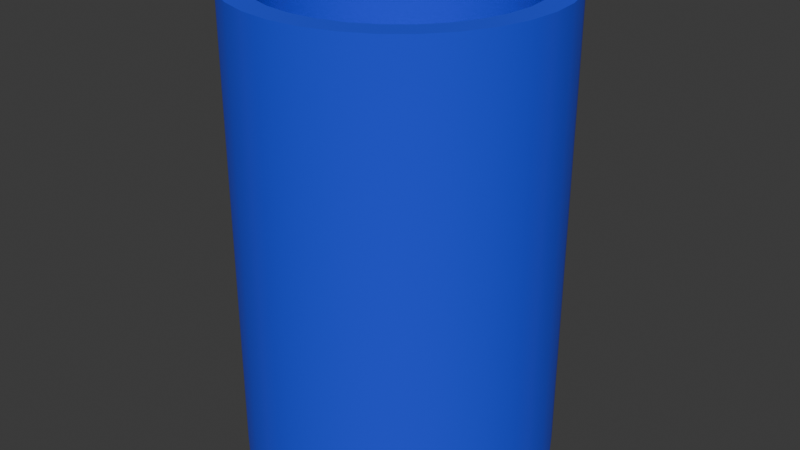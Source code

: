 # Source: Becher.blend  (saved by Blender 4.3.32; exported with 4.5.12 LTS)
import bpy
from mathutils import Matrix  # noqa: F401  (used for matrix-valued properties, if any)

bpy.ops.wm.read_factory_settings(use_empty=True)
scene = bpy.context.scene
scene.name = 'Scene'

# ---- collections
col_collection = bpy.data.collections.new('Collection'); scene.collection.children.link(col_collection)

# ---- materials (node trees are filled in below, after node groups)
mat_material_001 = bpy.data.materials.new('Material.001')

# ---- node groups
ng_smooth_by_angle = bpy.data.node_groups.new('Smooth by Angle', 'GeometryNodeTree')
_s = ng_smooth_by_angle.interface.new_socket(name='Mesh', in_out='OUTPUT', socket_type='NodeSocketGeometry')
_s = ng_smooth_by_angle.interface.new_socket(name='Mesh', in_out='INPUT', socket_type='NodeSocketGeometry')
_s = ng_smooth_by_angle.interface.new_socket(name='Angle', in_out='INPUT', socket_type='NodeSocketFloat')
_s.subtype = 'ANGLE'
_s.default_value = 0.5236
_s.min_value = 0.0
_s.max_value = 3.142
_s.description = 'Maximum face angle for smooth edges'
_s = ng_smooth_by_angle.interface.new_socket(name='Ignore Sharpness', in_out='INPUT', socket_type='NodeSocketBool')
_s.force_non_field = True
ng_smooth_by_angle.description = 'Set the sharpness of mesh edges based on the angle between the neighboring faces'
ng_smooth_by_angle.is_modifier = True
_N = ng_smooth_by_angle.nodes; _L = ng_smooth_by_angle.links
n0 = _N.new('GeometryNodeSetShadeSmooth'); n0.name = 'Set Shade Smooth'; n0.location = (120, -80)
n0.domain = 'EDGE'
n1 = _N.new('GeometryNodeSetShadeSmooth'); n1.name = 'Set Shade Smooth.001'; n1.location = (300, -80)
n2 = _N.new('NodeGroupOutput'); n2.name = 'Group Output'; n2.location = (480, -80)
n3 = _N.new('GeometryNodeInputMeshEdgeAngle'); n3.name = 'Edge Angle'; n3.location = (-440, -240)
n4 = _N.new('NodeGroupInput'); n4.name = 'Group Input'; n4.location = (-80, -80)
n5 = _N.new('GeometryNodeInputEdgeSmooth'); n5.name = 'Is Edge Smooth'; n5.location = (-260, -120)
n6 = _N.new('GeometryNodeInputShadeSmooth'); n6.name = 'Is Shade Smooth'; n6.location = (-440, -397)
n7 = _N.new('FunctionNodeCompare'); n7.name = 'Compare'; n7.location = (-260, -260)
n7.operation = 'LESS_EQUAL'
n7.inputs[6].default_value = (0.0, 0.0, 0.0, 0.0)
n7.inputs[7].default_value = (0.0, 0.0, 0.0, 0.0)
n8 = _N.new('FunctionNodeBooleanMath'); n8.name = 'Boolean Math.001'; n8.location = (-80, -260)
n9 = _N.new('NodeGroupInput'); n9.name = 'Group Input.001'; n9.location = (-440, -329)
n10 = _N.new('NodeGroupInput'); n10.name = 'Group Input.002'; n10.location = (-259, -189)
n11 = _N.new('FunctionNodeBooleanMath'); n11.name = 'Boolean Math'; n11.location = (-80, -149)
n11.operation = 'OR'
n12 = _N.new('FunctionNodeBooleanMath'); n12.name = 'Boolean Math.002'; n12.location = (-260, -380)
n12.operation = 'OR'
n13 = _N.new('NodeGroupInput'); n13.name = 'Group Input.003'; n13.location = (-440, -460)
_L.new(n3.outputs[0], n7.inputs[0])
_L.new(n1.outputs[0], n2.inputs[0])
_L.new(n9.outputs[1], n7.inputs[1])
_L.new(n7.outputs[0], n8.inputs[0])
_L.new(n4.outputs[0], n0.inputs[0])
_L.new(n0.outputs[0], n1.inputs[0])
_L.new(n8.outputs[0], n0.inputs[2])
_L.new(n10.outputs[2], n11.inputs[1])
_L.new(n5.outputs[0], n11.inputs[0])
_L.new(n11.outputs[0], n0.inputs[1])
_L.new(n13.outputs[2], n12.inputs[1])
_L.new(n6.outputs[0], n12.inputs[0])
_L.new(n12.outputs[0], n8.inputs[1])
n2.is_active_output = True

# ---- material node trees
mat_material_001.use_nodes = True; mat_material_001.node_tree.nodes.clear()
_N = mat_material_001.node_tree.nodes; _L = mat_material_001.node_tree.links
n0 = _N.new('ShaderNodeBsdfPrincipled'); n0.name = 'Principled BSDF'; n0.location = (10, 300)
n0.inputs[0].default_value = (0.01404, 0.04756, 0.8006, 1.0)
n0.inputs[2].default_value = 5.0
n1 = _N.new('ShaderNodeOutputMaterial'); n1.name = 'Material Output'; n1.location = (300, 300)
_L.new(n0.outputs[0], n1.inputs[0])
n1.is_active_output = True

# ---- world
world_world = bpy.data.worlds.new('World'); scene.world = world_world
world_world.use_nodes = True; world_world.node_tree.nodes.clear()
_N = world_world.node_tree.nodes; _L = world_world.node_tree.links
n0 = _N.new('ShaderNodeOutputWorld'); n0.name = 'World Output'; n0.location = (300, 300)
n1 = _N.new('ShaderNodeBackground'); n1.name = 'Background'; n1.location = (10, 300)
n1.inputs[0].default_value = (0.05088, 0.05088, 0.05088, 1.0)
_L.new(n1.outputs[0], n0.inputs[0])
n0.is_active_output = True
world_world.color = (0.05088, 0.05088, 0.05088)
world_world.sun_shadow_jitter_overblur = 0.0

# ---- meshes
me_cylinder = bpy.data.meshes.new('Cylinder')
me_cylinder.from_pydata([(0.0, 1.0, -1.0), (0.0, 0.85, -0.902), (0.0, 1.0, 1.0), (0.1951, 0.9808, -1.0), (0.1658, 0.8337, -0.902), (0.1951, 0.9808, 1.0), (0.3827, 0.9239, -1.0), (0.3253, 0.7853, -0.902), (0.3827, 0.9239, 1.0), (0.5556, 0.8315, -1.0), (0.4722, 0.7067, -0.902), (0.5556, 0.8315, 1.0), (0.7071, 0.7071, -1.0), (0.601, 0.601, -0.902), (0.7071, 0.7071, 1.0), (0.8315, 0.5556, -1.0), (0.7067, 0.4722, -0.902), (0.8315, 0.5556, 1.0), (0.9239, 0.3827, -1.0), (0.7853, 0.3253, -0.902), (0.9239, 0.3827, 1.0), (0.9808, 0.1951, -1.0), (0.8337, 0.1658, -0.902), (0.9808, 0.1951, 1.0), (1.0, 0.0, -1.0), (0.85, 0.0, -0.902), (1.0, 0.0, 1.0), (0.9808, -0.1951, -1.0), (0.8337, -0.1658, -0.902), (0.9808, -0.1951, 1.0), (0.7853, -0.3253, -0.902), (0.9239, -0.3827, -1.0), (0.9239, -0.3827, 1.0), (0.8315, -0.5556, -1.0), (0.7067, -0.4722, -0.902), (0.8315, -0.5556, 1.0), (0.7071, -0.7071, -1.0), (0.601, -0.601, -0.902), (0.7071, -0.7071, 1.0), (0.5556, -0.8315, -1.0), (0.4722, -0.7067, -0.902), (0.5556, -0.8315, 1.0), (0.3827, -0.9239, -1.0), (0.3253, -0.7853, -0.902), (0.3827, -0.9239, 1.0), (0.1658, -0.8337, -0.902), (0.1951, -0.9808, -1.0), (0.1951, -0.9808, 1.0), (0.0, -1.0, -1.0), (0.0, -0.85, -0.902), (0.0, -1.0, 1.0), (-0.1951, -0.9808, -1.0), (-0.1658, -0.8337, -0.902), (-0.1951, -0.9808, 1.0), (-0.3827, -0.9239, -1.0), (-0.3253, -0.7853, -0.902), (-0.3827, -0.9239, 1.0), (-0.5556, -0.8315, -1.0), (-0.4722, -0.7067, -0.902), (-0.5556, -0.8315, 1.0), (-0.7071, -0.7071, -1.0), (-0.601, -0.601, -0.902), (-0.7071, -0.7071, 1.0), (-0.8315, -0.5556, -1.0), (-0.7067, -0.4722, -0.902), (-0.8315, -0.5556, 1.0), (-0.9239, -0.3827, -1.0), (-0.7853, -0.3253, -0.902), (-0.9239, -0.3827, 1.0), (-0.9808, -0.1951, -1.0), (-0.8337, -0.1658, -0.902), (-0.9808, -0.1951, 1.0), (-1.0, 0.0, -1.0), (-0.85, 0.0, -0.902), (-1.0, 0.0, 1.0), (-0.9808, 0.1951, -1.0), (-0.8337, 0.1658, -0.902), (-0.9808, 0.1951, 1.0), (-0.9239, 0.3827, -1.0), (-0.7853, 0.3253, -0.902), (-0.9239, 0.3827, 1.0), (-0.8315, 0.5556, -1.0), (-0.7067, 0.4722, -0.902), (-0.8315, 0.5556, 1.0), (-0.7071, 0.7071, -1.0), (-0.601, 0.601, -0.902), (-0.7071, 0.7071, 1.0), (-0.5556, 0.8315, -1.0), (-0.4722, 0.7067, -0.902), (-0.5556, 0.8315, 1.0), (-0.3827, 0.9239, -1.0), (-0.3253, 0.7853, -0.902), (-0.3827, 0.9239, 1.0), (-0.1951, 0.9808, -1.0), (-0.1658, 0.8337, -0.902), (-0.1951, 0.9808, 1.0), (-0.601, 0.601, 1.0), (-0.4722, 0.7067, 1.0), (-0.1658, 0.8337, 1.0), (0.0, 0.85, 1.0), (-0.3253, 0.7853, 1.0), (-0.85, 0.0, 1.0), (-0.8337, -0.1658, 1.0), (-0.7067, -0.4722, 1.0), (-0.601, -0.601, 1.0), (-0.7853, -0.3253, 1.0), (0.0, -0.85, 1.0), (0.1658, -0.8337, 1.0), (0.4722, -0.7067, 1.0), (0.601, -0.601, 1.0), (0.3253, -0.7853, 1.0), (0.601, 0.601, 1.0), (0.7067, 0.4722, 1.0), (0.85, 0.0, 1.0), (0.8337, 0.1658, 1.0), (0.7853, 0.3253, 1.0), (-0.8337, 0.1658, 1.0), (-0.7067, 0.4722, 1.0), (-0.7853, 0.3253, 1.0), (-0.4722, -0.7067, 1.0), (0.3253, 0.7853, 1.0), (0.1658, 0.8337, 1.0), (-0.3253, -0.7853, 1.0), (-0.1658, -0.8337, 1.0), (0.7067, -0.4722, 1.0), (0.8337, -0.1658, 1.0), (0.7853, -0.3253, 1.0), (0.4722, 0.7067, 1.0)], [], [(0, 2, 5, 3), (3, 5, 8, 6), (6, 8, 11, 9), (9, 11, 14, 12), (12, 14, 17, 15), (15, 17, 20, 18), (18, 20, 23, 21), (21, 23, 26, 24), (24, 26, 29, 27), (27, 29, 32, 31), (31, 32, 35, 33), (33, 35, 38, 36), (36, 38, 41, 39), (39, 41, 44, 42), (42, 44, 47, 46), (46, 47, 50, 48), (48, 50, 53, 51), (51, 53, 56, 54), (54, 56, 59, 57), (57, 59, 62, 60), (60, 62, 65, 63), (63, 65, 68, 66), (66, 68, 71, 69), (69, 71, 74, 72), (72, 74, 77, 75), (75, 77, 80, 78), (78, 80, 83, 81), (81, 83, 86, 84), (84, 86, 89, 87), (87, 89, 92, 90), (44, 41, 38, 35, 32, 29, 26, 23, 20, 115, 114, 113, 125, 126, 124, 109, 108, 110), (115, 20, 17, 14, 11, 8, 5, 2, 95, 92, 89, 86, 83, 80, 77, 74, 71, 68, 65, 62, 59, 56, 53, 50, 47, 44, 110, 107, 106, 123, 122, 119, 104, 103, 105, 102, 101, 116, 118, 117, 96, 97, 100, 98, 99, 121, 120, 127, 111, 112), (90, 92, 95, 93), (93, 95, 2, 0), (93, 0, 3, 6, 9, 12, 15, 18, 21, 24, 27, 31, 33, 36, 39, 42, 46, 48, 51, 54, 57, 60, 63, 66, 69, 72, 75, 78, 81, 84, 87, 90), (99, 1, 4, 121), (121, 4, 7, 120), (120, 7, 10, 127), (127, 10, 13, 111), (13, 16, 112, 111), (16, 19, 115, 112), (19, 22, 114, 115), (22, 25, 113, 114), (25, 28, 125, 113), (28, 30, 126, 125), (30, 34, 124, 126), (34, 37, 109, 124), (37, 40, 108, 109), (40, 43, 110, 108), (43, 45, 107, 110), (45, 49, 106, 107), (49, 52, 123, 106), (52, 55, 122, 123), (55, 58, 119, 122), (58, 61, 104, 119), (104, 61, 64, 103), (103, 64, 67, 105), (105, 67, 70, 102), (102, 70, 73, 101), (101, 73, 76, 116), (116, 76, 79, 118), (118, 79, 82, 117), (117, 82, 85, 96), (96, 85, 88, 97), (97, 88, 91, 100), (100, 91, 94, 98), (98, 94, 1, 99), (91, 88, 85, 82, 79, 76, 73, 70, 67, 64, 61, 58, 55, 52, 49, 45, 43, 40, 37, 34, 30, 28, 25, 22, 19, 16, 13, 10, 7, 4, 1, 94)])
me_cylinder.polygons.foreach_set('use_smooth', [True] * 68)
_uv = me_cylinder.uv_layers.new(name='UVMap')
_uv.uv.foreach_set('vector', [1.0, 0.5, 1.0, 1.0, 0.9688, 1.0, 0.9688, 0.5, 0.9688, 0.5, 0.9688, 1.0, 0.9375, 1.0, 0.9375, 0.5, 0.9375, 0.5, 0.9375, 1.0, 0.9062, 1.0, 0.9062, 0.5, 0.9062, 0.5, 0.9062, 1.0, 0.875, 1.0, 0.875, 0.5, 0.875, 0.5, 0.875, 1.0, 0.8438, 1.0, 0.8438, 0.5, 0.8438, 0.5, 0.8438, 1.0, 0.8125, 1.0, 0.8125, 0.5, 0.8125, 0.5, 0.8125, 1.0, 0.7812, 1.0, 0.7812, 0.5, 0.7812, 0.5, 0.7812, 1.0, 0.75, 1.0, 0.75, 0.5, 0.75, 0.5, 0.75, 1.0, 0.7188, 1.0, 0.7188, 0.5, 0.7188, 0.5, 0.7188, 1.0, 0.6875, 1.0, 0.6875, 0.5, 0.6875, 0.5, 0.6875, 1.0, 0.6562, 1.0, 0.6562, 0.5, 0.6562, 0.5, 0.6562, 1.0, 0.625, 1.0, 0.625, 0.5, 0.625, 0.5, 0.625, 1.0, 0.5938, 1.0, 0.5938, 0.5, 0.5938, 0.5, 0.5938, 1.0, 0.5625, 1.0, 0.5625, 0.5, 0.5625, 0.5, 0.5625, 1.0, 0.5312, 1.0, 0.5312, 0.5, 0.5312, 0.5, 0.5312, 1.0, 0.5, 1.0, 0.5, 0.5, 0.5, 0.5, 0.5, 1.0, 0.4688, 1.0, 0.4688, 0.5, 0.4688, 0.5, 0.4688, 1.0, 0.4375, 1.0, 0.4375, 0.5, 0.4375, 0.5, 0.4375, 1.0, 0.4062, 1.0, 0.4062, 0.5, 0.4062, 0.5, 0.4062, 1.0, 0.375, 1.0, 0.375, 0.5, 0.375, 0.5, 0.375, 1.0, 0.3438, 1.0, 0.3438, 0.5, 0.3438, 0.5, 0.3438, 1.0, 0.3125, 1.0, 0.3125, 0.5, 0.3125, 0.5, 0.3125, 1.0, 0.2812, 1.0, 0.2812, 0.5, 0.2812, 0.5, 0.2812, 1.0, 0.25, 1.0, 0.25, 0.5, 0.25, 0.5, 0.25, 1.0, 0.2188, 1.0, 0.2188, 0.5, 0.2188, 0.5, 0.2188, 1.0, 0.1875, 1.0, 0.1875, 0.5, 0.1875, 0.5, 0.1875, 1.0, 0.1562, 1.0, 0.1562, 0.5, 0.1562, 0.5, 0.1562, 1.0, 0.125, 1.0, 0.125, 0.5, 0.125, 0.5, 0.125, 1.0, 0.09375, 1.0, 0.09375, 0.5, 0.09375, 0.5, 0.09375, 1.0, 0.0625, 1.0, 0.0625, 0.5, 0.3418, 0.02827, 0.3833, 0.05045, 0.4197, 0.08029, 0.4496, 0.1167, 0.4717, 0.1582, 0.4854, 0.2032, 0.49, 0.25, 0.4854, 0.2968, 0.4717, 0.3418, 0.4385, 0.3281, 0.4501, 0.2898, 0.454, 0.25, 0.4501, 0.2102, 0.4385, 0.1719, 0.4196, 0.1367, 0.3942, 0.1058, 0.3633, 0.08038, 0.3281, 0.06153, 0.4385, 0.3281, 0.4717, 0.3418, 0.4496, 0.3833, 0.4197, 0.4197, 0.3833, 0.4496, 0.3418, 0.4717, 0.2968, 0.4854, 0.25, 0.49, 0.2032, 0.4854, 0.1582, 0.4717, 0.1167, 0.4496, 0.08029, 0.4197, 0.05045, 0.3833, 0.02827, 0.3418, 0.01461, 0.2968, 0.01, 0.25, 0.01461, 0.2032, 0.02827, 0.1582, 0.05045, 0.1167, 0.08029, 0.08029, 0.1167, 0.05045, 0.1582, 0.02827, 0.2032, 0.01461, 0.25, 0.01, 0.2968, 0.01461, 0.3418, 0.02827, 0.3281, 0.06153, 0.2898, 0.04992, 0.25, 0.046, 0.2102, 0.04992, 0.1719, 0.06153, 0.1367, 0.08038, 0.1058, 0.1058, 0.08038, 0.1367, 0.06153, 0.1719, 0.04992, 0.2102, 0.046, 0.25, 0.04992, 0.2898, 0.06153, 0.3281, 0.08038, 0.3633, 0.1058, 0.3942, 0.1367, 0.4196, 0.1719, 0.4385, 0.2102, 0.4501, 0.25, 0.454, 0.2898, 0.4501, 0.3281, 0.4385, 0.3633, 0.4196, 0.3942, 0.3942, 0.4196, 0.3633, 0.0625, 0.5, 0.0625, 1.0, 0.03125, 1.0, 0.03125, 0.5, 0.03125, 0.5, 0.03125, 1.0, 0.0, 1.0, 0.0, 0.5, 0.7032, 0.4854, 0.75, 0.49, 0.7968, 0.4854, 0.8418, 0.4717, 0.8833, 0.4496, 0.9197, 0.4197, 0.9496, 0.3833, 0.9717, 0.3418, 0.9854, 0.2968, 0.99, 0.25, 0.9854, 0.2032, 0.9717, 0.1582, 0.9496, 0.1167, 0.9197, 0.08029, 0.8833, 0.05045, 0.8418, 0.02827, 0.7968, 0.01461, 0.75, 0.01, 0.7032, 0.01461, 0.6582, 0.02827, 0.6167, 0.05045, 0.5803, 0.08029, 0.5504, 0.1167, 0.5283, 0.1582, 0.5146, 0.2032, 0.51, 0.25, 0.5146, 0.2968, 0.5283, 0.3418, 0.5504, 0.3833, 0.5803, 0.4197, 0.6167, 0.4496, 0.6582, 0.4717, 1.0, 0.9755, 1.0, 0.5, 0.9688, 0.5, 0.9688, 0.9755, 0.9688, 0.9755, 0.9688, 0.5, 0.9375, 0.5, 0.9375, 0.9755, 0.9375, 0.9755, 0.9375, 0.5, 0.9062, 0.5, 0.9062, 0.9755, 0.9062, 0.9755, 0.9062, 0.5, 0.875, 0.5, 0.875, 0.9755, 0.875, 0.5, 0.8438, 0.5, 0.8438, 0.9755, 0.875, 0.9755, 0.8438, 0.5, 0.8125, 0.5, 0.8125, 0.9755, 0.8438, 0.9755, 0.8125, 0.5, 0.7812, 0.5, 0.7812, 0.9755, 0.8125, 0.9755, 0.7812, 0.5, 0.75, 0.5, 0.75, 0.9755, 0.7812, 0.9755, 0.75, 0.5, 0.7188, 0.5, 0.7188, 0.9755, 0.75, 0.9755, 0.7188, 0.5, 0.6875, 0.5, 0.6875, 0.9755, 0.7188, 0.9755, 0.6875, 0.5, 0.6562, 0.5, 0.6562, 0.9755, 0.6875, 0.9755, 0.6562, 0.5, 0.625, 0.5, 0.625, 0.9755, 0.6562, 0.9755, 0.625, 0.5, 0.5938, 0.5, 0.5938, 0.9755, 0.625, 0.9755, 0.5938, 0.5, 0.5625, 0.5, 0.5625, 0.9755, 0.5938, 0.9755, 0.5625, 0.5, 0.5312, 0.5, 0.5312, 0.9755, 0.5625, 0.9755, 0.5312, 0.5, 0.5, 0.5, 0.5, 0.9755, 0.5312, 0.9755, 0.5, 0.5, 0.4688, 0.5, 0.4688, 0.9755, 0.5, 0.9755, 0.4688, 0.5, 0.4375, 0.5, 0.4375, 0.9755, 0.4688, 0.9755, 0.4375, 0.5, 0.4062, 0.5, 0.4062, 0.9755, 0.4375, 0.9755, 0.4062, 0.5, 0.375, 0.5, 0.375, 0.9755, 0.4062, 0.9755, 0.375, 0.9755, 0.375, 0.5, 0.3438, 0.5, 0.3438, 0.9755, 0.3438, 0.9755, 0.3438, 0.5, 0.3125, 0.5, 0.3125, 0.9755, 0.3125, 0.9755, 0.3125, 0.5, 0.2812, 0.5, 0.2812, 0.9755, 0.2812, 0.9755, 0.2812, 0.5, 0.25, 0.5, 0.25, 0.9755, 0.25, 0.9755, 0.25, 0.5, 0.2188, 0.5, 0.2188, 0.9755, 0.2188, 0.9755, 0.2188, 0.5, 0.1875, 0.5, 0.1875, 0.9755, 0.1875, 0.9755, 0.1875, 0.5, 0.1562, 0.5, 0.1562, 0.9755, 0.1562, 0.9755, 0.1562, 0.5, 0.125, 0.5, 0.125, 0.9755, 0.125, 0.9755, 0.125, 0.5, 0.09375, 0.5, 0.09375, 0.9755, 0.09375, 0.9755, 0.09375, 0.5, 0.0625, 0.5, 0.0625, 0.9755, 0.0625, 0.9755, 0.0625, 0.5, 0.03125, 0.5, 0.03125, 0.9755, 0.03125, 0.9755, 0.03125, 0.5, 0.0, 0.5, 0.0, 0.9755, 0.6582, 0.4717, 0.6167, 0.4496, 0.5803, 0.4197, 0.5504, 0.3833, 0.5283, 0.3418, 0.5146, 0.2968, 0.51, 0.25, 0.5146, 0.2032, 0.5283, 0.1582, 0.5504, 0.1167, 0.5803, 0.08029, 0.6167, 0.05045, 0.6582, 0.02827, 0.7032, 0.01461, 0.75, 0.01, 0.7968, 0.01461, 0.8418, 0.02827, 0.8833, 0.05045, 0.9197, 0.08029, 0.9496, 0.1167, 0.9717, 0.1582, 0.9854, 0.2032, 0.99, 0.25, 0.9854, 0.2968, 0.9717, 0.3418, 0.9496, 0.3833, 0.9197, 0.4197, 0.8833, 0.4496, 0.8418, 0.4717, 0.7968, 0.4854, 0.75, 0.49, 0.7032, 0.4854])
me_cylinder.materials.append(mat_material_001)
me_cylinder.update()

# ---- objects
ob_cylinder = bpy.data.objects.new('Cylinder', me_cylinder)

# ---- transforms, parenting, visibility, modifiers, constraints
ob_cylinder.location = (0.0, 0.0, 0.0)
ob_cylinder.scale = (2.0, 2.0, 3.0)
_m = ob_cylinder.modifiers.new('Smooth by Angle', 'NODES')
_m.node_group = ng_smooth_by_angle
_m.use_pin_to_last = True
_m.show_group_selector = False

# ---- collection membership
col_collection.objects.link(ob_cylinder)

# ---- scene / render settings (as saved in the file)
scene.frame_start = 1; scene.frame_end = 250; scene.frame_set(1)
scene.render.engine = 'BLENDER_EEVEE_NEXT'
bpy.context.view_layer.update()

# ---- added for rendering (the .blend has no active camera and no usable light): camera, sun
cam_auto = bpy.data.cameras.new('AutoCamera')
cam_auto.lens = 50.0
cam_auto.sensor_width = 36.0
cam_auto.clip_end = 1000.0
ob_auto_camera = bpy.data.objects.new('AutoCamera', cam_auto)
scene.collection.objects.link(ob_auto_camera)
ob_auto_camera.location = (7.6296, -9.15552, 6.10368)
ob_auto_camera.rotation_euler = (1.09748, -7.21219e-08, 0.694738)
scene.camera = ob_auto_camera
light_auto_sun = bpy.data.lights.new('AutoSun', 'SUN')
light_auto_sun.energy = 3.0
light_auto_sun.angle = 0.0523599
ob_auto_sun = bpy.data.objects.new('AutoSun', light_auto_sun)
scene.collection.objects.link(ob_auto_sun)
ob_auto_sun.rotation_euler = (0.872665, 0.174533, 0.523599)
bpy.context.view_layer.update()
